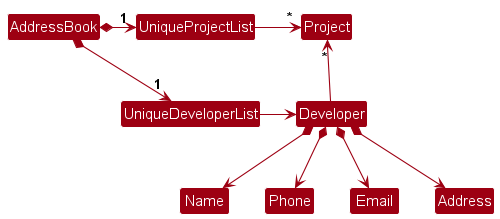

The diagram above was rendered by PlantUML. Its source (embedded in the PNG):
@startuml
!include style.puml
skinparam arrowThickness 1.1
skinparam arrowColor MODEL_COLOR
skinparam classBackgroundColor MODEL_COLOR

AddressBook *-right-> "1" UniqueDeveloperList
AddressBook *-right-> "1" UniqueProjectList

UniqueProjectList -[hidden]down- UniqueDeveloperList
UniqueProjectList -[hidden]down- UniqueDeveloperList

UniqueProjectList -right-> "*" Project
UniqueDeveloperList -right-> Developer

Developer -up-> "*" Project

Developer *--> Name
Developer *--> Phone
Developer *--> Email
Developer *--> Address
@enduml